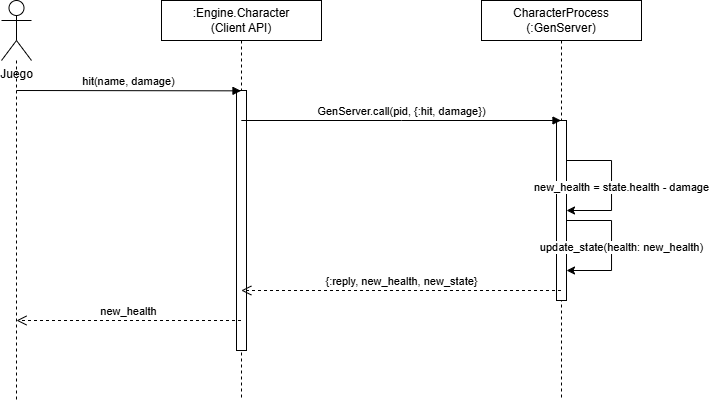

The diagram above was exported from draw.io. Its source (the exported page's mxGraphModel, read from the mxfile embedded in the PNG):
<mxGraphModel dx="983" dy="580" grid="1" gridSize="10" guides="1" tooltips="1" connect="1" arrows="1" fold="1" page="1" pageScale="1" pageWidth="827" pageHeight="1169" math="0" shadow="0">
  <root>
    <mxCell id="0" />
    <mxCell id="1" parent="0" />
    <mxCell id="Actor_Game" parent="1" style="shape=umlActor;verticalLabelPosition=bottom;verticalAlign=top;html=1;outlineConnect=0;" value="Juego" vertex="1">
      <mxGeometry height="60" width="30" x="100" y="40" as="geometry" />
    </mxCell>
    <mxCell id="Line_Game" edge="1" parent="1" source="Actor_Game" style="endArrow=none;dashed=1;html=1;" value="">
      <mxGeometry height="50" relative="1" width="50" as="geometry">
        <mxPoint x="115" y="440" as="targetPoint" />
      </mxGeometry>
    </mxCell>
    <mxCell id="Obj_CharAPI" parent="1" style="shape=umlLifeline;perimeter=lifelinePerimeter;whiteSpace=wrap;html=1;container=1;collapsible=0;recursiveResize=0;outlineConnect=0;" value=":Engine.Character&#10;(Client API)" vertex="1">
      <mxGeometry height="400" width="160" x="260" y="40" as="geometry" />
    </mxCell>
    <mxCell id="Act_API" parent="Obj_CharAPI" style="html=1;points=[];perimeter=orthogonalPerimeter;" value="" vertex="1">
      <mxGeometry height="260" width="10" x="75" y="90" as="geometry" />
    </mxCell>
    <mxCell id="Obj_CharProc" parent="1" style="shape=umlLifeline;perimeter=lifelinePerimeter;whiteSpace=wrap;html=1;container=1;collapsible=0;recursiveResize=0;outlineConnect=0;" value="CharacterProcess&#10;(:GenServer)" vertex="1">
      <mxGeometry height="400" width="160" x="580" y="40" as="geometry" />
    </mxCell>
    <mxCell id="Act_Proc" parent="Obj_CharProc" style="html=1;points=[];perimeter=orthogonalPerimeter;" value="" vertex="1">
      <mxGeometry height="180" width="10" x="75" y="120" as="geometry" />
    </mxCell>
    <mxCell id="Msg_1" edge="1" parent="1" style="html=1;verticalAlign=bottom;endArrow=block;edgeStyle=elbowEdgeStyle;elbow=vertical;curved=0;rounded=0;" target="Obj_CharAPI" value="hit(name, damage)">
      <mxGeometry relative="1" as="geometry">
        <mxPoint x="115" y="130" as="sourcePoint" />
      </mxGeometry>
    </mxCell>
    <mxCell id="Msg_2" edge="1" parent="1" source="Obj_CharAPI" style="html=1;verticalAlign=bottom;endArrow=block;edgeStyle=elbowEdgeStyle;elbow=vertical;curved=0;rounded=0;" target="Obj_CharProc" value="GenServer.call(pid, {:hit, damage})">
      <mxGeometry relative="1" as="geometry">
        <Array as="points">
          <mxPoint x="500" y="160" />
        </Array>
        <mxPoint x="340" y="160" as="sourcePoint" />
        <mxPoint x="650" y="160" as="targetPoint" />
      </mxGeometry>
    </mxCell>
    <mxCell id="Msg_3_Loop" edge="1" parent="1" source="Act_Proc" style="edgeStyle=orthogonalEdgeStyle;rounded=0;orthogonalLoop=1;jettySize=auto;html=1;curved=0;" target="Act_Proc" value="new_health = state.health - damage">
      <mxGeometry relative="1" x="0.0294" y="10" as="geometry">
        <mxPoint as="offset" />
        <Array as="points">
          <mxPoint x="710" y="200" />
          <mxPoint x="710" y="250" />
        </Array>
        <mxPoint x="665" y="200" as="sourcePoint" />
        <mxPoint x="665" y="250" as="targetPoint" />
      </mxGeometry>
    </mxCell>
    <mxCell id="Msg_4_Loop" edge="1" parent="1" source="Act_Proc" style="edgeStyle=orthogonalEdgeStyle;rounded=0;orthogonalLoop=1;jettySize=auto;html=1;curved=0;" target="Act_Proc" value="update_state(health: new_health)">
      <mxGeometry relative="1" x="0.0294" y="10" as="geometry">
        <mxPoint as="offset" />
        <Array as="points">
          <mxPoint x="710" y="260" />
          <mxPoint x="710" y="310" />
        </Array>
        <mxPoint x="665" y="260" as="sourcePoint" />
        <mxPoint x="665" y="310" as="targetPoint" />
      </mxGeometry>
    </mxCell>
    <mxCell id="Msg_5" edge="1" parent="1" source="Obj_CharProc" style="html=1;verticalAlign=bottom;endArrow=open;dashed=1;endSize=8;edgeStyle=elbowEdgeStyle;elbow=vertical;curved=0;rounded=0;" target="Obj_CharAPI" value="{:reply, new_health, new_state}">
      <mxGeometry relative="1" as="geometry">
        <Array as="points">
          <mxPoint x="510" y="330" />
        </Array>
        <mxPoint x="650" y="330" as="sourcePoint" />
        <mxPoint x="350" y="330" as="targetPoint" />
      </mxGeometry>
    </mxCell>
    <mxCell id="Msg_6" edge="1" parent="1" source="Obj_CharAPI" style="html=1;verticalAlign=bottom;endArrow=open;dashed=1;endSize=8;edgeStyle=elbowEdgeStyle;elbow=vertical;curved=0;rounded=0;" value="new_health">
      <mxGeometry relative="1" as="geometry">
        <mxPoint x="330" y="360" as="sourcePoint" />
        <mxPoint x="115" y="360" as="targetPoint" />
      </mxGeometry>
    </mxCell>
  </root>
</mxGraphModel>